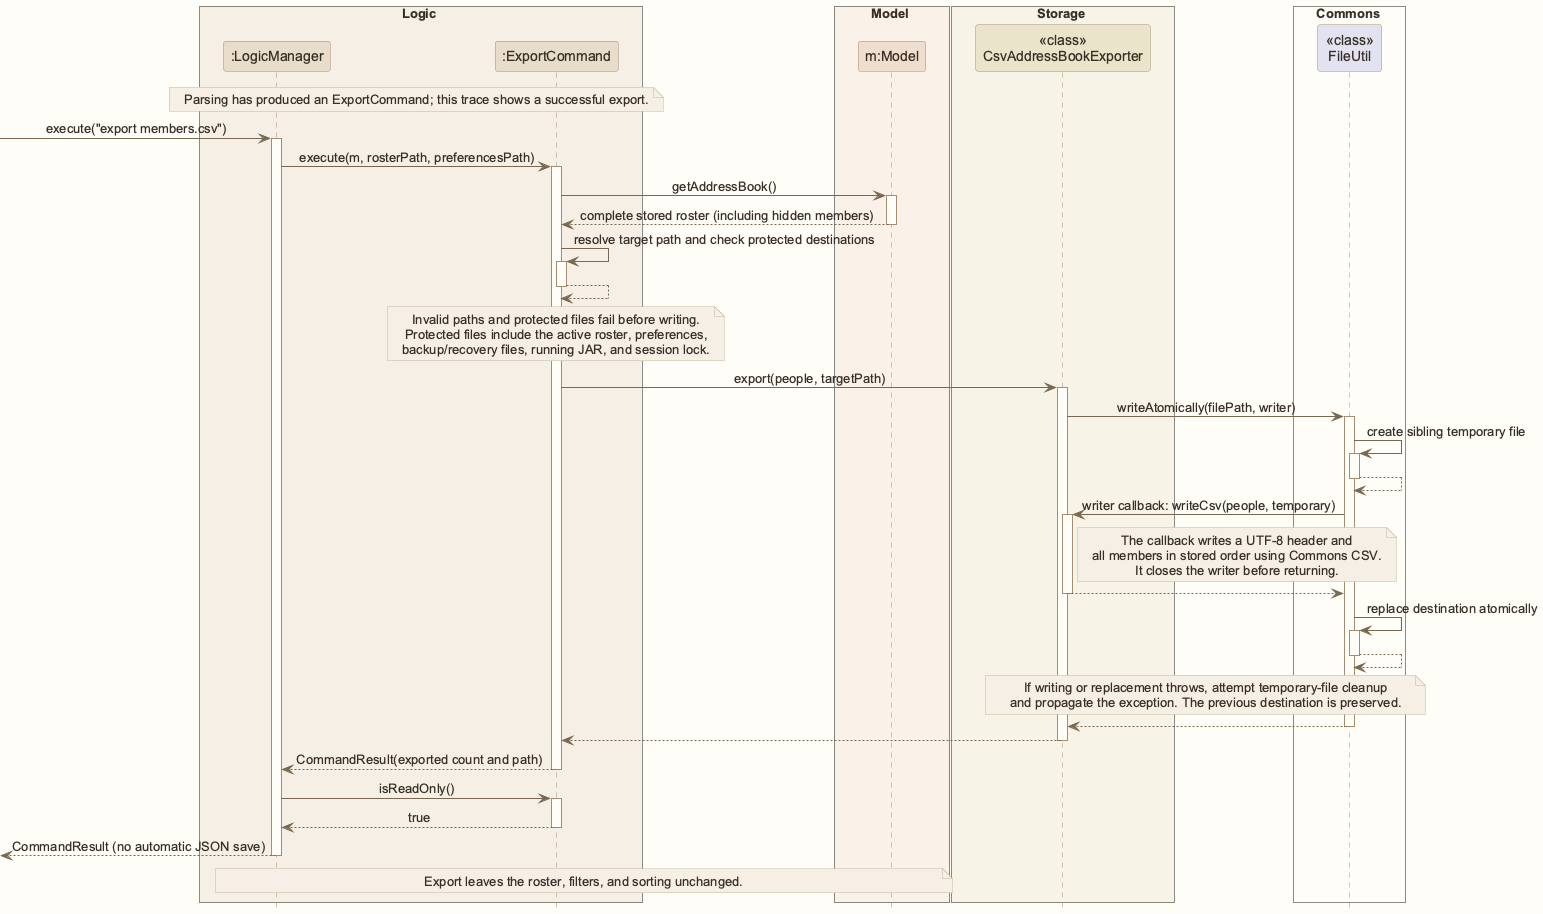

The diagram above was rendered by PlantUML. Its source (embedded in the PNG):
@startuml
!pragma layout smetana
!include style.puml
skinparam ArrowFontStyle plain

box Logic LOGIC_COLOR_T1
participant ":LogicManager" as Logic LOGIC_COLOR
participant ":ExportCommand" as Command LOGIC_COLOR
end box
box Model MODEL_COLOR_T1
participant "m:Model" as Model MODEL_COLOR
end box
box Storage STORAGE_COLOR_T1
participant "<<class>>\nCsvAddressBookExporter" as Exporter STORAGE_COLOR
end box
box Commons #FFFDF8
participant "<<class>>\nFileUtil" as FileUtil
end box

note over Logic, Command: Parsing has produced an ExportCommand; this trace shows a successful export.
[-> Logic : execute("export members.csv")
activate Logic
Logic -> Command : execute(m, rosterPath, preferencesPath)
activate Command
Command -> Model : getAddressBook()
activate Model
Model --> Command : complete stored roster (including hidden members)
deactivate Model
Command -> Command : resolve target path and check protected destinations
activate Command
Command --> Command
deactivate Command
note over Command
Invalid paths and protected files fail before writing.
Protected files include the active roster, preferences,
backup/recovery files, running JAR, and session lock.
end note
Command -> Exporter : export(people, targetPath)
activate Exporter
Exporter -> FileUtil : writeAtomically(filePath, writer)
activate FileUtil
FileUtil -> FileUtil : create sibling temporary file
activate FileUtil
FileUtil --> FileUtil
deactivate FileUtil
FileUtil -> Exporter : writer callback: writeCsv(people, temporary)
activate Exporter
note right of Exporter
The callback writes a UTF-8 header and
all members in stored order using Commons CSV.
It closes the writer before returning.
end note
Exporter --> FileUtil
deactivate Exporter
FileUtil -> FileUtil : replace destination atomically
activate FileUtil
FileUtil --> FileUtil
deactivate FileUtil
note over Exporter, FileUtil
If writing or replacement throws, attempt temporary-file cleanup
and propagate the exception. The previous destination is preserved.
end note
FileUtil --> Exporter
deactivate FileUtil
Exporter --> Command
deactivate Exporter
Command --> Logic : CommandResult(exported count and path)
deactivate Command
Logic -> Command : isReadOnly()
activate Command
Command --> Logic : true
deactivate Command
[<-- Logic : CommandResult (no automatic JSON save)
deactivate Logic
note over Logic, Model: Export leaves the roster, filters, and sorting unchanged.
@enduml